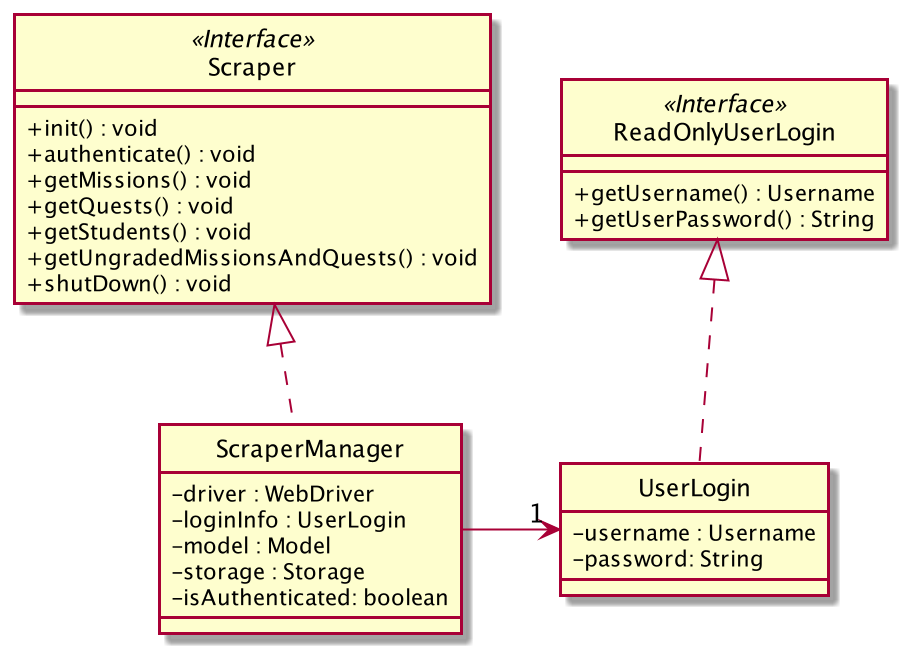

The diagram above was rendered by PlantUML. Its source (embedded in the PNG):
@startuml
skinparam backgroundColor #ffffff
skinparam classAttributeIconSize 0
hide circle

class Scraper <<Interface>> {
    + init() : void
    + authenticate() : void
    + getMissions() : void
    + getQuests() : void
    + getStudents() : void
    + getUngradedMissionsAndQuests() : void
    + shutDown() : void
}

class ReadOnlyUserLogin <<Interface>> {
    + getUsername() : Username
    + getUserPassword() : String
}

class UserLogin implements ReadOnlyUserLogin {
    /' Fields '/
    - username : Username
    - password: String
}

class ScraperManager implements Scraper {
    /' Fields '/
    - driver : WebDriver
    - loginInfo : UserLogin
    - model : Model
    - storage : Storage
    - isAuthenticated: boolean

    /' Methods '/
}

ScraperManager -> "1" UserLogin

@enduml